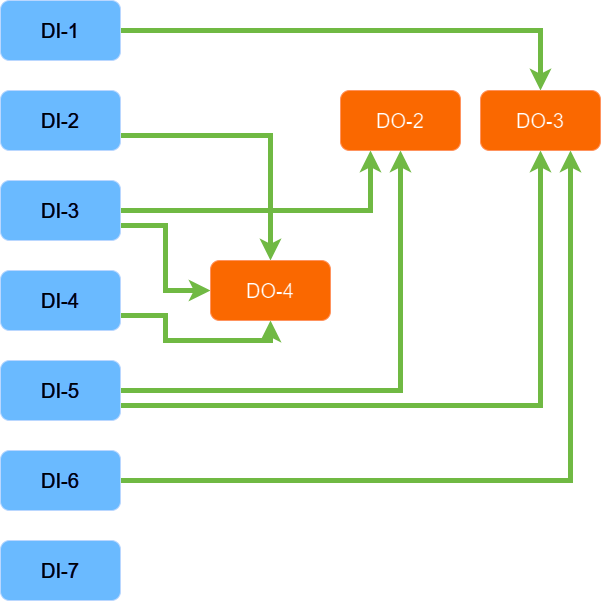

The diagram above was exported from draw.io. Its source (the exported page's mxGraphModel, read from the mxfile embedded in the PNG):
<mxGraphModel dx="1222" dy="526" grid="1" gridSize="10" guides="1" tooltips="1" connect="1" arrows="1" fold="1" page="1" pageScale="1" pageWidth="827" pageHeight="1169" math="0" shadow="0">
  <root>
    <mxCell id="0" />
    <mxCell id="1" parent="0" />
    <mxCell id="uoQpCrOULz72lwc6f6p3-39" style="edgeStyle=orthogonalEdgeStyle;rounded=0;orthogonalLoop=1;jettySize=auto;html=1;entryX=0.5;entryY=0;entryDx=0;entryDy=0;fillColor=#60a917;strokeColor=#2D7600;strokeWidth=5;" edge="1" parent="1" source="uoQpCrOULz72lwc6f6p3-7" target="uoQpCrOULz72lwc6f6p3-38">
      <mxGeometry relative="1" as="geometry" />
    </mxCell>
    <mxCell id="uoQpCrOULz72lwc6f6p3-7" value="&lt;font style=&quot;font-size: 20px;&quot;&gt;DI-1&lt;/font&gt;" style="rounded=1;whiteSpace=wrap;html=1;fillColor=#0050ef;strokeColor=#001DBC;fontColor=#ffffff;" vertex="1" parent="1">
      <mxGeometry x="120" y="30" width="120" height="60" as="geometry" />
    </mxCell>
    <mxCell id="uoQpCrOULz72lwc6f6p3-48" style="edgeStyle=orthogonalEdgeStyle;rounded=0;orthogonalLoop=1;jettySize=auto;html=1;exitX=1;exitY=0.75;exitDx=0;exitDy=0;entryX=0.5;entryY=0;entryDx=0;entryDy=0;fillColor=#60a917;strokeColor=#2D7600;strokeWidth=5;" edge="1" parent="1" source="uoQpCrOULz72lwc6f6p3-11" target="uoQpCrOULz72lwc6f6p3-43">
      <mxGeometry relative="1" as="geometry" />
    </mxCell>
    <mxCell id="uoQpCrOULz72lwc6f6p3-11" value="&lt;font style=&quot;font-size: 20px;&quot;&gt;DI-2&lt;/font&gt;" style="rounded=1;whiteSpace=wrap;html=1;fillColor=#0050ef;strokeColor=#001DBC;fontColor=#ffffff;" vertex="1" parent="1">
      <mxGeometry x="120" y="120" width="120" height="60" as="geometry" />
    </mxCell>
    <mxCell id="uoQpCrOULz72lwc6f6p3-34" style="edgeStyle=orthogonalEdgeStyle;rounded=0;orthogonalLoop=1;jettySize=auto;html=1;exitX=1;exitY=0.5;exitDx=0;exitDy=0;entryX=0.25;entryY=1;entryDx=0;entryDy=0;fillColor=#60a917;strokeColor=#2D7600;strokeWidth=5;" edge="1" parent="1" source="uoQpCrOULz72lwc6f6p3-12" target="uoQpCrOULz72lwc6f6p3-31">
      <mxGeometry relative="1" as="geometry" />
    </mxCell>
    <mxCell id="uoQpCrOULz72lwc6f6p3-49" style="edgeStyle=orthogonalEdgeStyle;rounded=0;orthogonalLoop=1;jettySize=auto;html=1;exitX=1;exitY=0.75;exitDx=0;exitDy=0;entryX=0;entryY=0.5;entryDx=0;entryDy=0;fillColor=#60a917;strokeColor=#2D7600;strokeWidth=5;" edge="1" parent="1" source="uoQpCrOULz72lwc6f6p3-12" target="uoQpCrOULz72lwc6f6p3-43">
      <mxGeometry relative="1" as="geometry" />
    </mxCell>
    <mxCell id="uoQpCrOULz72lwc6f6p3-12" value="&lt;font style=&quot;font-size: 20px;&quot;&gt;DI-3&lt;/font&gt;" style="rounded=1;whiteSpace=wrap;html=1;fillColor=#0050ef;strokeColor=#001DBC;fontColor=#ffffff;" vertex="1" parent="1">
      <mxGeometry x="120" y="210" width="120" height="60" as="geometry" />
    </mxCell>
    <mxCell id="uoQpCrOULz72lwc6f6p3-35" style="edgeStyle=orthogonalEdgeStyle;rounded=0;orthogonalLoop=1;jettySize=auto;html=1;exitX=1;exitY=0.5;exitDx=0;exitDy=0;entryX=0.5;entryY=1;entryDx=0;entryDy=0;fillColor=#60a917;strokeColor=#2D7600;strokeWidth=5;" edge="1" parent="1" source="uoQpCrOULz72lwc6f6p3-13" target="uoQpCrOULz72lwc6f6p3-31">
      <mxGeometry relative="1" as="geometry" />
    </mxCell>
    <mxCell id="uoQpCrOULz72lwc6f6p3-40" style="edgeStyle=orthogonalEdgeStyle;rounded=0;orthogonalLoop=1;jettySize=auto;html=1;exitX=1;exitY=0.75;exitDx=0;exitDy=0;entryX=0.5;entryY=1;entryDx=0;entryDy=0;fillColor=#60a917;strokeColor=#2D7600;strokeWidth=5;" edge="1" parent="1" source="uoQpCrOULz72lwc6f6p3-13" target="uoQpCrOULz72lwc6f6p3-38">
      <mxGeometry relative="1" as="geometry" />
    </mxCell>
    <mxCell id="uoQpCrOULz72lwc6f6p3-13" value="&lt;font style=&quot;font-size: 20px;&quot;&gt;DI-5&lt;/font&gt;" style="rounded=1;whiteSpace=wrap;html=1;fillColor=#0050ef;strokeColor=#001DBC;fontColor=#ffffff;" vertex="1" parent="1">
      <mxGeometry x="120" y="390" width="120" height="60" as="geometry" />
    </mxCell>
    <mxCell id="uoQpCrOULz72lwc6f6p3-41" style="edgeStyle=orthogonalEdgeStyle;rounded=0;orthogonalLoop=1;jettySize=auto;html=1;exitX=1;exitY=0.5;exitDx=0;exitDy=0;entryX=0.75;entryY=1;entryDx=0;entryDy=0;fillColor=#60a917;strokeColor=#2D7600;strokeWidth=5;" edge="1" parent="1" source="uoQpCrOULz72lwc6f6p3-15" target="uoQpCrOULz72lwc6f6p3-38">
      <mxGeometry relative="1" as="geometry" />
    </mxCell>
    <mxCell id="uoQpCrOULz72lwc6f6p3-15" value="&lt;font style=&quot;font-size: 20px;&quot;&gt;DI-6&lt;/font&gt;" style="rounded=1;whiteSpace=wrap;html=1;fillColor=#0050ef;strokeColor=#001DBC;fontColor=#ffffff;" vertex="1" parent="1">
      <mxGeometry x="120" y="480" width="120" height="60" as="geometry" />
    </mxCell>
    <mxCell id="uoQpCrOULz72lwc6f6p3-50" style="edgeStyle=orthogonalEdgeStyle;rounded=0;orthogonalLoop=1;jettySize=auto;html=1;exitX=1;exitY=0.75;exitDx=0;exitDy=0;entryX=0.5;entryY=1;entryDx=0;entryDy=0;fillColor=#60a917;strokeColor=#2D7600;strokeWidth=5;" edge="1" parent="1" source="uoQpCrOULz72lwc6f6p3-16" target="uoQpCrOULz72lwc6f6p3-43">
      <mxGeometry relative="1" as="geometry" />
    </mxCell>
    <mxCell id="uoQpCrOULz72lwc6f6p3-16" value="&lt;font style=&quot;font-size: 20px;&quot;&gt;DI-4&lt;/font&gt;" style="rounded=1;whiteSpace=wrap;html=1;fillColor=#0050ef;strokeColor=#001DBC;fontColor=#ffffff;" vertex="1" parent="1">
      <mxGeometry x="120" y="300" width="120" height="60" as="geometry" />
    </mxCell>
    <mxCell id="uoQpCrOULz72lwc6f6p3-17" value="&lt;font style=&quot;font-size: 20px;&quot;&gt;DI-7&lt;/font&gt;" style="rounded=1;whiteSpace=wrap;html=1;fillColor=#0050ef;strokeColor=#001DBC;fontColor=#ffffff;" vertex="1" parent="1">
      <mxGeometry x="120" y="570" width="120" height="60" as="geometry" />
    </mxCell>
    <mxCell id="uoQpCrOULz72lwc6f6p3-31" value="&lt;font style=&quot;font-size: 20px;&quot;&gt;DO-2&lt;/font&gt;" style="rounded=1;whiteSpace=wrap;html=1;fillColor=#fa6800;strokeColor=#C73500;fontColor=#000000;" vertex="1" parent="1">
      <mxGeometry x="460" y="120" width="120" height="60" as="geometry" />
    </mxCell>
    <mxCell id="uoQpCrOULz72lwc6f6p3-38" value="&lt;font style=&quot;font-size: 20px;&quot;&gt;DO-3&lt;/font&gt;" style="rounded=1;whiteSpace=wrap;html=1;fillColor=#fa6800;strokeColor=#C73500;fontColor=#000000;" vertex="1" parent="1">
      <mxGeometry x="600" y="120" width="120" height="60" as="geometry" />
    </mxCell>
    <mxCell id="uoQpCrOULz72lwc6f6p3-43" value="&lt;font style=&quot;font-size: 20px;&quot;&gt;DO-4&lt;br&gt;&lt;/font&gt;" style="rounded=1;whiteSpace=wrap;html=1;fillColor=#fa6800;strokeColor=#C73500;fontColor=#000000;" vertex="1" parent="1">
      <mxGeometry x="330" y="290" width="120" height="60" as="geometry" />
    </mxCell>
  </root>
</mxGraphModel>